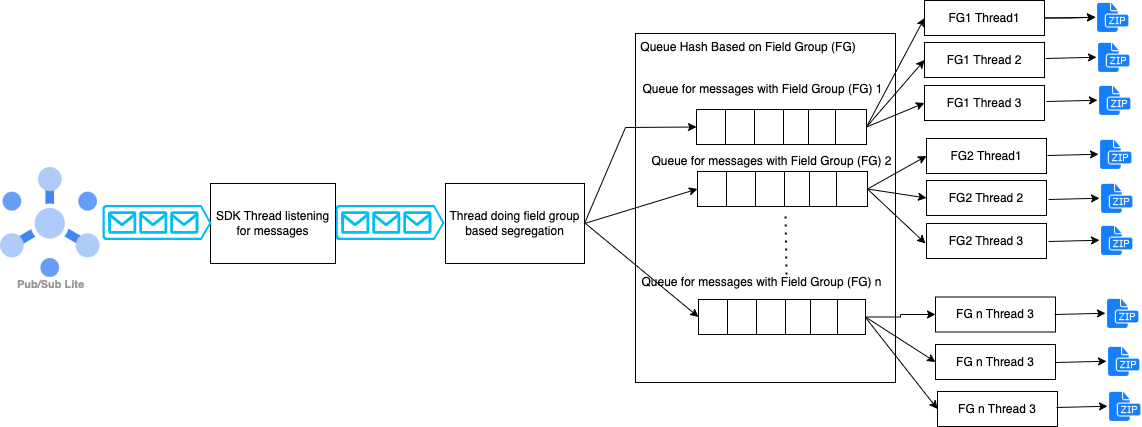

The diagram above was exported from draw.io. Its source (the exported page's mxGraphModel, read from the mxfile embedded in the PNG):
<mxGraphModel dx="1306" dy="716" grid="1" gridSize="10" guides="1" tooltips="1" connect="1" arrows="1" fold="1" page="1" pageScale="1" pageWidth="827" pageHeight="1169" math="0" shadow="0">
  <root>
    <mxCell id="0" />
    <mxCell id="1" parent="0" />
    <mxCell id="FytTMaKoDaD73My2NmSn-2" value="Pub/Sub Lite" style="sketch=0;html=1;verticalAlign=top;labelPosition=center;verticalLabelPosition=bottom;align=center;spacingTop=-6;fontSize=11;fontStyle=1;fontColor=#999999;shape=image;aspect=fixed;imageAspect=0;image=data:image/svg+xml,(base64 omitted: 1912 chars);" parent="1" vertex="1">
      <mxGeometry x="55" y="304" width="99.52" height="110" as="geometry" />
    </mxCell>
    <mxCell id="eVk1kuKGUTWQAquBQFNq-1" value="" style="verticalLabelPosition=bottom;html=1;verticalAlign=top;align=center;strokeColor=none;fillColor=#00BEF2;shape=mxgraph.azure.queue_generic;pointerEvents=1;" parent="1" vertex="1">
      <mxGeometry x="390" y="341.5" width="109" height="35" as="geometry" />
    </mxCell>
    <mxCell id="2sn1rLSWQcGL106xjX70-1" value="Thread doing field group based segregation" style="rounded=0;whiteSpace=wrap;html=1;" parent="1" vertex="1">
      <mxGeometry x="500" y="320" width="139" height="80" as="geometry" />
    </mxCell>
    <mxCell id="2sn1rLSWQcGL106xjX70-3" value="&amp;nbsp;Queue Hash Based on Field Group (FG)" style="rounded=0;whiteSpace=wrap;html=1;align=left;verticalAlign=top;" parent="1" vertex="1">
      <mxGeometry x="690" y="170" width="260" height="349" as="geometry" />
    </mxCell>
    <mxCell id="2sn1rLSWQcGL106xjX70-23" value="" style="endArrow=none;dashed=1;html=1;dashPattern=1 3;strokeWidth=2;rounded=0;" parent="1" edge="1">
      <mxGeometry width="50" height="50" relative="1" as="geometry">
        <mxPoint x="841" y="411" as="sourcePoint" />
        <mxPoint x="840" y="350" as="targetPoint" />
      </mxGeometry>
    </mxCell>
    <mxCell id="UpajbhnmyQrN6Ah8ZmRs-1" value="" style="endArrow=classic;html=1;rounded=0;entryX=0;entryY=0.5;entryDx=0;entryDy=0;exitX=1;exitY=0.5;exitDx=0;exitDy=0;" parent="1" source="2sn1rLSWQcGL106xjX70-1" target="UpajbhnmyQrN6Ah8ZmRs-13" edge="1">
      <mxGeometry width="50" height="50" relative="1" as="geometry">
        <mxPoint x="639" y="355" as="sourcePoint" />
        <mxPoint x="740" y="260" as="targetPoint" />
        <Array as="points">
          <mxPoint x="680" y="264" />
        </Array>
      </mxGeometry>
    </mxCell>
    <mxCell id="UpajbhnmyQrN6Ah8ZmRs-2" value="" style="endArrow=classic;html=1;rounded=0;entryX=0;entryY=0.5;entryDx=0;entryDy=0;exitX=1;exitY=0.5;exitDx=0;exitDy=0;" parent="1" source="2sn1rLSWQcGL106xjX70-1" target="UpajbhnmyQrN6Ah8ZmRs-26" edge="1">
      <mxGeometry width="50" height="50" relative="1" as="geometry">
        <mxPoint x="650" y="370" as="sourcePoint" />
        <mxPoint x="741" y="323" as="targetPoint" />
      </mxGeometry>
    </mxCell>
    <mxCell id="UpajbhnmyQrN6Ah8ZmRs-3" value="" style="endArrow=classic;html=1;rounded=0;entryX=0;entryY=0.5;entryDx=0;entryDy=0;" parent="1" target="UpajbhnmyQrN6Ah8ZmRs-32" edge="1">
      <mxGeometry width="50" height="50" relative="1" as="geometry">
        <mxPoint x="640" y="360" as="sourcePoint" />
        <mxPoint x="741" y="455" as="targetPoint" />
      </mxGeometry>
    </mxCell>
    <mxCell id="dEg1Uh1W2JfdS8CUjglH-28" value="" style="edgeStyle=orthogonalEdgeStyle;rounded=0;orthogonalLoop=1;jettySize=auto;html=1;" parent="1" source="UpajbhnmyQrN6Ah8ZmRs-7" target="dEg1Uh1W2JfdS8CUjglH-24" edge="1">
      <mxGeometry relative="1" as="geometry" />
    </mxCell>
    <mxCell id="UpajbhnmyQrN6Ah8ZmRs-7" value="FG1 Thread1" style="rounded=0;whiteSpace=wrap;html=1;" parent="1" vertex="1">
      <mxGeometry x="979" y="137" width="120" height="35" as="geometry" />
    </mxCell>
    <mxCell id="UpajbhnmyQrN6Ah8ZmRs-9" value="FG n Thread 3" style="rounded=0;whiteSpace=wrap;html=1;" parent="1" vertex="1">
      <mxGeometry x="990" y="481" width="120" height="35" as="geometry" />
    </mxCell>
    <mxCell id="UpajbhnmyQrN6Ah8ZmRs-11" value="" style="endArrow=classic;html=1;rounded=0;entryX=0;entryY=0.5;entryDx=0;entryDy=0;exitX=1;exitY=0.5;exitDx=0;exitDy=0;" parent="1" source="UpajbhnmyQrN6Ah8ZmRs-12" target="UpajbhnmyQrN6Ah8ZmRs-7" edge="1">
      <mxGeometry width="50" height="50" relative="1" as="geometry">
        <mxPoint x="937" y="263.5" as="sourcePoint" />
        <mxPoint x="1000" y="410" as="targetPoint" />
      </mxGeometry>
    </mxCell>
    <mxCell id="UpajbhnmyQrN6Ah8ZmRs-12" value="" style="rounded=0;whiteSpace=wrap;html=1;" parent="1" vertex="1">
      <mxGeometry x="751" y="246" width="170" height="35" as="geometry" />
    </mxCell>
    <mxCell id="UpajbhnmyQrN6Ah8ZmRs-13" value="" style="rounded=0;whiteSpace=wrap;html=1;" parent="1" vertex="1">
      <mxGeometry x="751" y="246" width="29" height="35" as="geometry" />
    </mxCell>
    <mxCell id="UpajbhnmyQrN6Ah8ZmRs-14" value="" style="rounded=0;whiteSpace=wrap;html=1;" parent="1" vertex="1">
      <mxGeometry x="780" y="246" width="29" height="35" as="geometry" />
    </mxCell>
    <mxCell id="UpajbhnmyQrN6Ah8ZmRs-15" value="" style="rounded=0;whiteSpace=wrap;html=1;" parent="1" vertex="1">
      <mxGeometry x="809" y="246" width="29" height="35" as="geometry" />
    </mxCell>
    <mxCell id="UpajbhnmyQrN6Ah8ZmRs-16" value="" style="rounded=0;whiteSpace=wrap;html=1;" parent="1" vertex="1">
      <mxGeometry x="838" y="246" width="29" height="35" as="geometry" />
    </mxCell>
    <mxCell id="UpajbhnmyQrN6Ah8ZmRs-17" value="" style="rounded=0;whiteSpace=wrap;html=1;" parent="1" vertex="1">
      <mxGeometry x="863" y="246" width="27" height="35" as="geometry" />
    </mxCell>
    <mxCell id="UpajbhnmyQrN6Ah8ZmRs-25" value="" style="rounded=0;whiteSpace=wrap;html=1;" parent="1" vertex="1">
      <mxGeometry x="752" y="308" width="170" height="35" as="geometry" />
    </mxCell>
    <mxCell id="UpajbhnmyQrN6Ah8ZmRs-26" value="" style="rounded=0;whiteSpace=wrap;html=1;" parent="1" vertex="1">
      <mxGeometry x="752" y="308" width="29" height="35" as="geometry" />
    </mxCell>
    <mxCell id="UpajbhnmyQrN6Ah8ZmRs-27" value="" style="rounded=0;whiteSpace=wrap;html=1;" parent="1" vertex="1">
      <mxGeometry x="781" y="308" width="29" height="35" as="geometry" />
    </mxCell>
    <mxCell id="UpajbhnmyQrN6Ah8ZmRs-28" value="" style="rounded=0;whiteSpace=wrap;html=1;" parent="1" vertex="1">
      <mxGeometry x="810" y="308" width="29" height="35" as="geometry" />
    </mxCell>
    <mxCell id="UpajbhnmyQrN6Ah8ZmRs-29" value="" style="rounded=0;whiteSpace=wrap;html=1;" parent="1" vertex="1">
      <mxGeometry x="839" y="308" width="29" height="35" as="geometry" />
    </mxCell>
    <mxCell id="UpajbhnmyQrN6Ah8ZmRs-30" value="" style="rounded=0;whiteSpace=wrap;html=1;" parent="1" vertex="1">
      <mxGeometry x="864" y="308" width="27" height="35" as="geometry" />
    </mxCell>
    <mxCell id="dEg1Uh1W2JfdS8CUjglH-20" value="" style="edgeStyle=orthogonalEdgeStyle;rounded=0;orthogonalLoop=1;jettySize=auto;html=1;" parent="1" source="UpajbhnmyQrN6Ah8ZmRs-31" target="dEg1Uh1W2JfdS8CUjglH-15" edge="1">
      <mxGeometry relative="1" as="geometry">
        <Array as="points">
          <mxPoint x="955" y="454" />
          <mxPoint x="955" y="451" />
        </Array>
      </mxGeometry>
    </mxCell>
    <mxCell id="UpajbhnmyQrN6Ah8ZmRs-31" value="" style="rounded=0;whiteSpace=wrap;html=1;" parent="1" vertex="1">
      <mxGeometry x="762" y="436" width="158" height="35" as="geometry" />
    </mxCell>
    <mxCell id="UpajbhnmyQrN6Ah8ZmRs-32" value="" style="rounded=0;whiteSpace=wrap;html=1;" parent="1" vertex="1">
      <mxGeometry x="753" y="436" width="29" height="35" as="geometry" />
    </mxCell>
    <mxCell id="UpajbhnmyQrN6Ah8ZmRs-33" value="" style="rounded=0;whiteSpace=wrap;html=1;" parent="1" vertex="1">
      <mxGeometry x="782" y="436" width="29" height="35" as="geometry" />
    </mxCell>
    <mxCell id="UpajbhnmyQrN6Ah8ZmRs-34" value="" style="rounded=0;whiteSpace=wrap;html=1;" parent="1" vertex="1">
      <mxGeometry x="811" y="436" width="29" height="35" as="geometry" />
    </mxCell>
    <mxCell id="UpajbhnmyQrN6Ah8ZmRs-35" value="" style="rounded=0;whiteSpace=wrap;html=1;" parent="1" vertex="1">
      <mxGeometry x="840" y="436" width="29" height="35" as="geometry" />
    </mxCell>
    <mxCell id="UpajbhnmyQrN6Ah8ZmRs-36" value="" style="rounded=0;whiteSpace=wrap;html=1;" parent="1" vertex="1">
      <mxGeometry x="865" y="436" width="27" height="35" as="geometry" />
    </mxCell>
    <mxCell id="UpajbhnmyQrN6Ah8ZmRs-37" value="Queue for messages with Field Group (FG) 1" style="text;html=1;align=center;verticalAlign=middle;whiteSpace=wrap;rounded=0;" parent="1" vertex="1">
      <mxGeometry x="695" y="211" width="245" height="30" as="geometry" />
    </mxCell>
    <mxCell id="UpajbhnmyQrN6Ah8ZmRs-38" value="Queue for messages with Field Group (FG) 2" style="text;html=1;align=center;verticalAlign=middle;whiteSpace=wrap;rounded=0;" parent="1" vertex="1">
      <mxGeometry x="700" y="283" width="253" height="30" as="geometry" />
    </mxCell>
    <mxCell id="UpajbhnmyQrN6Ah8ZmRs-39" value="Queue for messages with Field Group (FG) n" style="text;html=1;align=center;verticalAlign=middle;whiteSpace=wrap;rounded=0;" parent="1" vertex="1">
      <mxGeometry x="690" y="404" width="253" height="30" as="geometry" />
    </mxCell>
    <mxCell id="UpajbhnmyQrN6Ah8ZmRs-40" value="" style="endArrow=classic;html=1;rounded=0;exitX=1;exitY=0.5;exitDx=0;exitDy=0;" parent="1" source="UpajbhnmyQrN6Ah8ZmRs-25" edge="1">
      <mxGeometry width="50" height="50" relative="1" as="geometry">
        <mxPoint x="921" y="322" as="sourcePoint" />
        <mxPoint x="980" y="380" as="targetPoint" />
      </mxGeometry>
    </mxCell>
    <mxCell id="dEg1Uh1W2JfdS8CUjglH-2" value="FG1&amp;nbsp;Thread 2" style="rounded=0;whiteSpace=wrap;html=1;" parent="1" vertex="1">
      <mxGeometry x="979" y="179" width="120" height="35" as="geometry" />
    </mxCell>
    <mxCell id="dEg1Uh1W2JfdS8CUjglH-3" value="FG1&amp;nbsp;Thread 3" style="rounded=0;whiteSpace=wrap;html=1;" parent="1" vertex="1">
      <mxGeometry x="979" y="222" width="120" height="35" as="geometry" />
    </mxCell>
    <mxCell id="dEg1Uh1W2JfdS8CUjglH-5" value="" style="endArrow=classic;html=1;rounded=0;entryX=0;entryY=0.5;entryDx=0;entryDy=0;exitX=1;exitY=0.5;exitDx=0;exitDy=0;" parent="1" source="UpajbhnmyQrN6Ah8ZmRs-12" target="dEg1Uh1W2JfdS8CUjglH-2" edge="1">
      <mxGeometry width="50" height="50" relative="1" as="geometry">
        <mxPoint x="931" y="274" as="sourcePoint" />
        <mxPoint x="989" y="165" as="targetPoint" />
      </mxGeometry>
    </mxCell>
    <mxCell id="dEg1Uh1W2JfdS8CUjglH-6" value="" style="endArrow=classic;html=1;rounded=0;entryX=0;entryY=0.5;entryDx=0;entryDy=0;exitX=1;exitY=0.5;exitDx=0;exitDy=0;" parent="1" source="UpajbhnmyQrN6Ah8ZmRs-12" target="dEg1Uh1W2JfdS8CUjglH-3" edge="1">
      <mxGeometry width="50" height="50" relative="1" as="geometry">
        <mxPoint x="931" y="274" as="sourcePoint" />
        <mxPoint x="989" y="207" as="targetPoint" />
      </mxGeometry>
    </mxCell>
    <mxCell id="dEg1Uh1W2JfdS8CUjglH-10" value="FG2 Thread1" style="rounded=0;whiteSpace=wrap;html=1;" parent="1" vertex="1">
      <mxGeometry x="981" y="275" width="120" height="35" as="geometry" />
    </mxCell>
    <mxCell id="dEg1Uh1W2JfdS8CUjglH-11" value="FG2 Thread 2" style="rounded=0;whiteSpace=wrap;html=1;" parent="1" vertex="1">
      <mxGeometry x="981" y="317" width="120" height="35" as="geometry" />
    </mxCell>
    <mxCell id="dEg1Uh1W2JfdS8CUjglH-12" value="FG2 Thread 3" style="rounded=0;whiteSpace=wrap;html=1;" parent="1" vertex="1">
      <mxGeometry x="981" y="360" width="120" height="35" as="geometry" />
    </mxCell>
    <mxCell id="dEg1Uh1W2JfdS8CUjglH-13" value="" style="endArrow=classic;html=1;rounded=0;exitX=1;exitY=0.5;exitDx=0;exitDy=0;entryX=0;entryY=0.5;entryDx=0;entryDy=0;" parent="1" source="UpajbhnmyQrN6Ah8ZmRs-25" target="dEg1Uh1W2JfdS8CUjglH-11" edge="1">
      <mxGeometry width="50" height="50" relative="1" as="geometry">
        <mxPoint x="924" y="320" as="sourcePoint" />
        <mxPoint x="982" y="374" as="targetPoint" />
      </mxGeometry>
    </mxCell>
    <mxCell id="dEg1Uh1W2JfdS8CUjglH-14" value="" style="endArrow=classic;html=1;rounded=0;exitX=1;exitY=0.5;exitDx=0;exitDy=0;entryX=0;entryY=0.5;entryDx=0;entryDy=0;" parent="1" source="UpajbhnmyQrN6Ah8ZmRs-25" target="dEg1Uh1W2JfdS8CUjglH-10" edge="1">
      <mxGeometry width="50" height="50" relative="1" as="geometry">
        <mxPoint x="932" y="336" as="sourcePoint" />
        <mxPoint x="991" y="345" as="targetPoint" />
      </mxGeometry>
    </mxCell>
    <mxCell id="dEg1Uh1W2JfdS8CUjglH-15" value="FG n Thread 3" style="rounded=0;whiteSpace=wrap;html=1;" parent="1" vertex="1">
      <mxGeometry x="990" y="433.5" width="120" height="35" as="geometry" />
    </mxCell>
    <mxCell id="dEg1Uh1W2JfdS8CUjglH-17" value="FG n Thread 3" style="rounded=0;whiteSpace=wrap;html=1;" parent="1" vertex="1">
      <mxGeometry x="992" y="528" width="120" height="35" as="geometry" />
    </mxCell>
    <mxCell id="dEg1Uh1W2JfdS8CUjglH-19" value="" style="endArrow=classic;html=1;rounded=0;entryX=0;entryY=0.5;entryDx=0;entryDy=0;exitX=1;exitY=0.5;exitDx=0;exitDy=0;" parent="1" source="UpajbhnmyQrN6Ah8ZmRs-31" target="UpajbhnmyQrN6Ah8ZmRs-9" edge="1">
      <mxGeometry width="50" height="50" relative="1" as="geometry">
        <mxPoint x="930" y="460" as="sourcePoint" />
        <mxPoint x="1000" y="461" as="targetPoint" />
      </mxGeometry>
    </mxCell>
    <mxCell id="dEg1Uh1W2JfdS8CUjglH-22" value="" style="endArrow=classic;html=1;rounded=0;entryX=0;entryY=0.5;entryDx=0;entryDy=0;" parent="1" target="dEg1Uh1W2JfdS8CUjglH-17" edge="1">
      <mxGeometry width="50" height="50" relative="1" as="geometry">
        <mxPoint x="920" y="454" as="sourcePoint" />
        <mxPoint x="1000" y="509" as="targetPoint" />
      </mxGeometry>
    </mxCell>
    <mxCell id="dEg1Uh1W2JfdS8CUjglH-24" value="" style="shape=image;html=1;verticalAlign=top;verticalLabelPosition=bottom;labelBackgroundColor=#ffffff;imageAspect=0;aspect=fixed;image=https://cdn1.iconfinder.com/data/icons/hawcons/32/699233-icon-124-document-file-zip-128.png" parent="1" vertex="1">
      <mxGeometry x="1150" y="136.5" width="34.5" height="34.5" as="geometry" />
    </mxCell>
    <mxCell id="dEg1Uh1W2JfdS8CUjglH-25" value="" style="endArrow=classic;html=1;rounded=0;exitX=1;exitY=0.5;exitDx=0;exitDy=0;entryX=0;entryY=0.5;entryDx=0;entryDy=0;" parent="1" source="UpajbhnmyQrN6Ah8ZmRs-7" target="dEg1Uh1W2JfdS8CUjglH-24" edge="1">
      <mxGeometry width="50" height="50" relative="1" as="geometry">
        <mxPoint x="1118" y="185" as="sourcePoint" />
        <mxPoint x="1168" y="135" as="targetPoint" />
      </mxGeometry>
    </mxCell>
    <mxCell id="dEg1Uh1W2JfdS8CUjglH-30" value="" style="shape=image;html=1;verticalAlign=top;verticalLabelPosition=bottom;labelBackgroundColor=#ffffff;imageAspect=0;aspect=fixed;image=https://cdn1.iconfinder.com/data/icons/hawcons/32/699233-icon-124-document-file-zip-128.png" parent="1" vertex="1">
      <mxGeometry x="1151" y="176.5" width="34.5" height="34.5" as="geometry" />
    </mxCell>
    <mxCell id="dEg1Uh1W2JfdS8CUjglH-31" value="" style="endArrow=classic;html=1;rounded=0;exitX=1;exitY=0.5;exitDx=0;exitDy=0;entryX=0;entryY=0.5;entryDx=0;entryDy=0;" parent="1" target="dEg1Uh1W2JfdS8CUjglH-30" edge="1">
      <mxGeometry width="50" height="50" relative="1" as="geometry">
        <mxPoint x="1100" y="195" as="sourcePoint" />
        <mxPoint x="1169" y="175" as="targetPoint" />
      </mxGeometry>
    </mxCell>
    <mxCell id="dEg1Uh1W2JfdS8CUjglH-32" value="" style="shape=image;html=1;verticalAlign=top;verticalLabelPosition=bottom;labelBackgroundColor=#ffffff;imageAspect=0;aspect=fixed;image=https://cdn1.iconfinder.com/data/icons/hawcons/32/699233-icon-124-document-file-zip-128.png" parent="1" vertex="1">
      <mxGeometry x="1152" y="219.5" width="34.5" height="34.5" as="geometry" />
    </mxCell>
    <mxCell id="dEg1Uh1W2JfdS8CUjglH-33" value="" style="endArrow=classic;html=1;rounded=0;exitX=1;exitY=0.5;exitDx=0;exitDy=0;entryX=0;entryY=0.5;entryDx=0;entryDy=0;" parent="1" target="dEg1Uh1W2JfdS8CUjglH-32" edge="1">
      <mxGeometry width="50" height="50" relative="1" as="geometry">
        <mxPoint x="1101" y="238" as="sourcePoint" />
        <mxPoint x="1170" y="218" as="targetPoint" />
      </mxGeometry>
    </mxCell>
    <mxCell id="dEg1Uh1W2JfdS8CUjglH-34" value="" style="shape=image;html=1;verticalAlign=top;verticalLabelPosition=bottom;labelBackgroundColor=#ffffff;imageAspect=0;aspect=fixed;image=https://cdn1.iconfinder.com/data/icons/hawcons/32/699233-icon-124-document-file-zip-128.png" parent="1" vertex="1">
      <mxGeometry x="1153" y="273.5" width="34.5" height="34.5" as="geometry" />
    </mxCell>
    <mxCell id="dEg1Uh1W2JfdS8CUjglH-35" value="" style="endArrow=classic;html=1;rounded=0;exitX=1;exitY=0.5;exitDx=0;exitDy=0;entryX=0;entryY=0.5;entryDx=0;entryDy=0;" parent="1" target="dEg1Uh1W2JfdS8CUjglH-34" edge="1">
      <mxGeometry width="50" height="50" relative="1" as="geometry">
        <mxPoint x="1102" y="292" as="sourcePoint" />
        <mxPoint x="1171" y="272" as="targetPoint" />
      </mxGeometry>
    </mxCell>
    <mxCell id="dEg1Uh1W2JfdS8CUjglH-36" value="" style="shape=image;html=1;verticalAlign=top;verticalLabelPosition=bottom;labelBackgroundColor=#ffffff;imageAspect=0;aspect=fixed;image=https://cdn1.iconfinder.com/data/icons/hawcons/32/699233-icon-124-document-file-zip-128.png" parent="1" vertex="1">
      <mxGeometry x="1154" y="317.5" width="34.5" height="34.5" as="geometry" />
    </mxCell>
    <mxCell id="dEg1Uh1W2JfdS8CUjglH-37" value="" style="endArrow=classic;html=1;rounded=0;exitX=1;exitY=0.5;exitDx=0;exitDy=0;entryX=0;entryY=0.5;entryDx=0;entryDy=0;" parent="1" target="dEg1Uh1W2JfdS8CUjglH-36" edge="1">
      <mxGeometry width="50" height="50" relative="1" as="geometry">
        <mxPoint x="1103" y="336" as="sourcePoint" />
        <mxPoint x="1172" y="316" as="targetPoint" />
      </mxGeometry>
    </mxCell>
    <mxCell id="dEg1Uh1W2JfdS8CUjglH-38" value="" style="shape=image;html=1;verticalAlign=top;verticalLabelPosition=bottom;labelBackgroundColor=#ffffff;imageAspect=0;aspect=fixed;image=https://cdn1.iconfinder.com/data/icons/hawcons/32/699233-icon-124-document-file-zip-128.png" parent="1" vertex="1">
      <mxGeometry x="1154" y="359.5" width="34.5" height="34.5" as="geometry" />
    </mxCell>
    <mxCell id="dEg1Uh1W2JfdS8CUjglH-39" value="" style="endArrow=classic;html=1;rounded=0;exitX=1;exitY=0.5;exitDx=0;exitDy=0;entryX=0;entryY=0.5;entryDx=0;entryDy=0;" parent="1" target="dEg1Uh1W2JfdS8CUjglH-38" edge="1">
      <mxGeometry width="50" height="50" relative="1" as="geometry">
        <mxPoint x="1103" y="378" as="sourcePoint" />
        <mxPoint x="1172" y="358" as="targetPoint" />
      </mxGeometry>
    </mxCell>
    <mxCell id="dEg1Uh1W2JfdS8CUjglH-40" value="" style="shape=image;html=1;verticalAlign=top;verticalLabelPosition=bottom;labelBackgroundColor=#ffffff;imageAspect=0;aspect=fixed;image=https://cdn1.iconfinder.com/data/icons/hawcons/32/699233-icon-124-document-file-zip-128.png" parent="1" vertex="1">
      <mxGeometry x="1160" y="432.5" width="34.5" height="34.5" as="geometry" />
    </mxCell>
    <mxCell id="dEg1Uh1W2JfdS8CUjglH-41" value="" style="endArrow=classic;html=1;rounded=0;exitX=1;exitY=0.5;exitDx=0;exitDy=0;entryX=0;entryY=0.5;entryDx=0;entryDy=0;" parent="1" target="dEg1Uh1W2JfdS8CUjglH-40" edge="1">
      <mxGeometry width="50" height="50" relative="1" as="geometry">
        <mxPoint x="1109" y="451" as="sourcePoint" />
        <mxPoint x="1178" y="431" as="targetPoint" />
      </mxGeometry>
    </mxCell>
    <mxCell id="dEg1Uh1W2JfdS8CUjglH-42" value="" style="shape=image;html=1;verticalAlign=top;verticalLabelPosition=bottom;labelBackgroundColor=#ffffff;imageAspect=0;aspect=fixed;image=https://cdn1.iconfinder.com/data/icons/hawcons/32/699233-icon-124-document-file-zip-128.png" parent="1" vertex="1">
      <mxGeometry x="1161" y="480.5" width="34.5" height="34.5" as="geometry" />
    </mxCell>
    <mxCell id="dEg1Uh1W2JfdS8CUjglH-43" value="" style="endArrow=classic;html=1;rounded=0;exitX=1;exitY=0.5;exitDx=0;exitDy=0;entryX=0;entryY=0.5;entryDx=0;entryDy=0;" parent="1" target="dEg1Uh1W2JfdS8CUjglH-42" edge="1">
      <mxGeometry width="50" height="50" relative="1" as="geometry">
        <mxPoint x="1110" y="499" as="sourcePoint" />
        <mxPoint x="1179" y="479" as="targetPoint" />
      </mxGeometry>
    </mxCell>
    <mxCell id="dEg1Uh1W2JfdS8CUjglH-44" value="" style="shape=image;html=1;verticalAlign=top;verticalLabelPosition=bottom;labelBackgroundColor=#ffffff;imageAspect=0;aspect=fixed;image=https://cdn1.iconfinder.com/data/icons/hawcons/32/699233-icon-124-document-file-zip-128.png" parent="1" vertex="1">
      <mxGeometry x="1162" y="525.5" width="34.5" height="34.5" as="geometry" />
    </mxCell>
    <mxCell id="dEg1Uh1W2JfdS8CUjglH-45" value="" style="endArrow=classic;html=1;rounded=0;exitX=1;exitY=0.5;exitDx=0;exitDy=0;entryX=0;entryY=0.5;entryDx=0;entryDy=0;" parent="1" target="dEg1Uh1W2JfdS8CUjglH-44" edge="1">
      <mxGeometry width="50" height="50" relative="1" as="geometry">
        <mxPoint x="1111" y="544" as="sourcePoint" />
        <mxPoint x="1180" y="524" as="targetPoint" />
      </mxGeometry>
    </mxCell>
    <mxCell id="SLM0nsbxXkMUx3SmZWIP-1" value="SDK Thread listening for messages" style="rounded=0;whiteSpace=wrap;html=1;" vertex="1" parent="1">
      <mxGeometry x="265" y="320" width="125" height="80" as="geometry" />
    </mxCell>
    <mxCell id="SLM0nsbxXkMUx3SmZWIP-2" value="" style="verticalLabelPosition=bottom;html=1;verticalAlign=top;align=center;strokeColor=none;fillColor=#00BEF2;shape=mxgraph.azure.queue_generic;pointerEvents=1;" vertex="1" parent="1">
      <mxGeometry x="157" y="341.5" width="109" height="35" as="geometry" />
    </mxCell>
  </root>
</mxGraphModel>